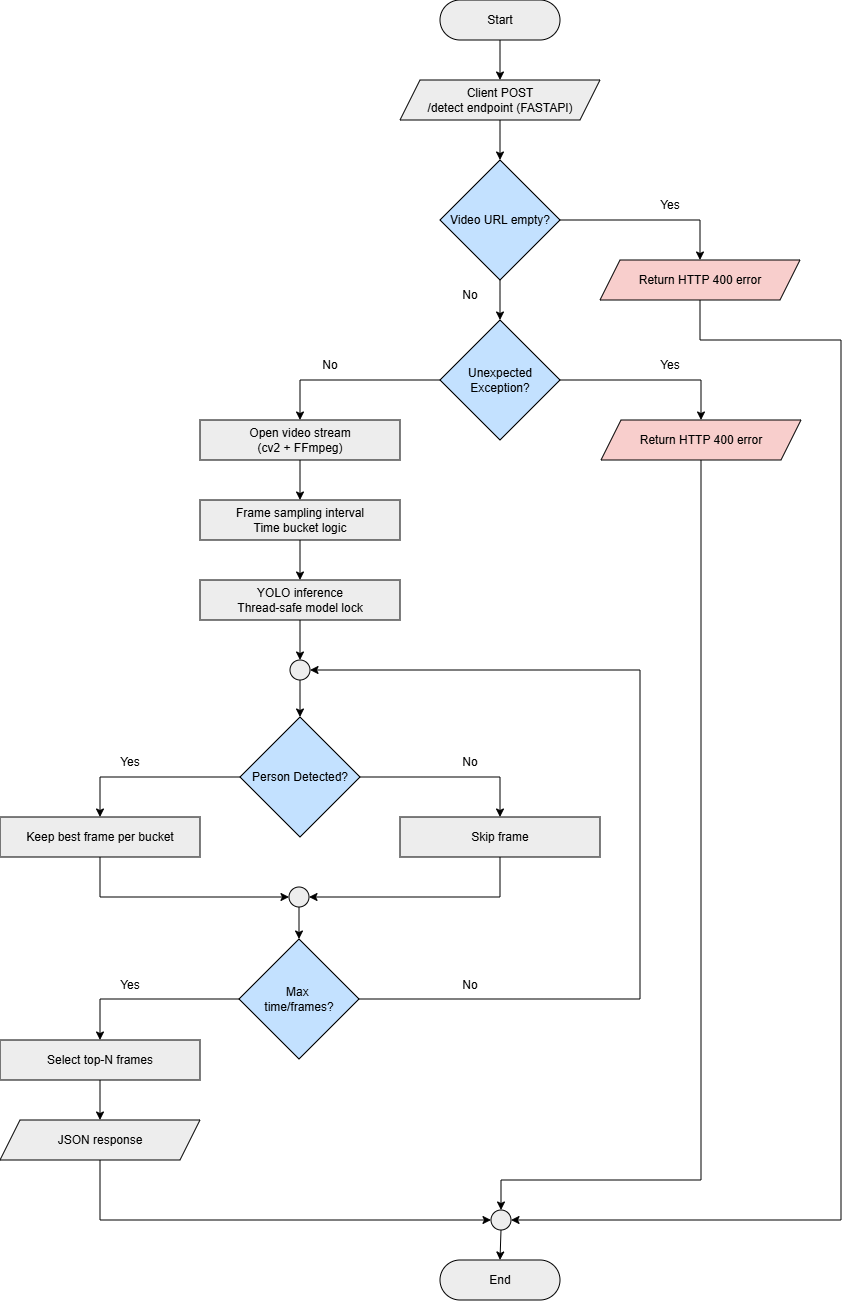

The diagram above was exported from draw.io. Its source (the exported page's mxGraphModel, read from the mxfile embedded in the PNG):
<mxGraphModel dx="432" dy="257" grid="1" gridSize="10" guides="1" tooltips="1" connect="1" arrows="1" fold="1" page="1" pageScale="1" pageWidth="850" pageHeight="1100" math="0" shadow="0">
  <root>
    <mxCell id="0" />
    <mxCell id="1" parent="0" />
    <mxCell id="67ec2IdTJgYTpTMYq32s-3" edge="1" parent="1" source="67ec2IdTJgYTpTMYq32s-1" style="edgeStyle=orthogonalEdgeStyle;rounded=0;orthogonalLoop=1;jettySize=auto;html=1;exitX=0.5;exitY=1;exitDx=0;exitDy=0;entryX=0.5;entryY=0;entryDx=0;entryDy=0;" target="67ec2IdTJgYTpTMYq32s-2">
      <mxGeometry relative="1" as="geometry" />
    </mxCell>
    <mxCell id="67ec2IdTJgYTpTMYq32s-1" parent="1" style="rounded=1;whiteSpace=wrap;html=1;arcSize=50;fillColor=#EDEDED;" value="Start" vertex="1">
      <mxGeometry height="40" width="120" x="441" y="20" as="geometry" />
    </mxCell>
    <mxCell id="67ec2IdTJgYTpTMYq32s-52" edge="1" parent="1" source="67ec2IdTJgYTpTMYq32s-2" style="edgeStyle=orthogonalEdgeStyle;rounded=0;orthogonalLoop=1;jettySize=auto;html=1;exitX=0.5;exitY=1;exitDx=0;exitDy=0;entryX=0.5;entryY=0;entryDx=0;entryDy=0;" target="67ec2IdTJgYTpTMYq32s-50">
      <mxGeometry relative="1" as="geometry" />
    </mxCell>
    <mxCell id="67ec2IdTJgYTpTMYq32s-2" parent="1" style="shape=parallelogram;perimeter=parallelogramPerimeter;whiteSpace=wrap;html=1;fixedSize=1;fillColor=#EDEDED;" value="Client POST&lt;div&gt;/detect endpoint (FASTAPI)&lt;/div&gt;" vertex="1">
      <mxGeometry height="40" width="200" x="401" y="100" as="geometry" />
    </mxCell>
    <mxCell id="67ec2IdTJgYTpTMYq32s-7" edge="1" parent="1" source="67ec2IdTJgYTpTMYq32s-4" style="edgeStyle=orthogonalEdgeStyle;rounded=0;orthogonalLoop=1;jettySize=auto;html=1;exitX=0.5;exitY=1;exitDx=0;exitDy=0;entryX=0.5;entryY=0;entryDx=0;entryDy=0;" target="67ec2IdTJgYTpTMYq32s-6">
      <mxGeometry relative="1" as="geometry" />
    </mxCell>
    <mxCell id="67ec2IdTJgYTpTMYq32s-4" parent="1" style="rounded=0;whiteSpace=wrap;html=1;fillColor=#EDEDED;" value="Open video stream&lt;div&gt;(cv2 + FFmpeg)&lt;/div&gt;" vertex="1">
      <mxGeometry height="40" width="200" x="201" y="440" as="geometry" />
    </mxCell>
    <mxCell id="67ec2IdTJgYTpTMYq32s-9" edge="1" parent="1" source="67ec2IdTJgYTpTMYq32s-6" style="edgeStyle=orthogonalEdgeStyle;rounded=0;orthogonalLoop=1;jettySize=auto;html=1;exitX=0.5;exitY=1;exitDx=0;exitDy=0;" target="67ec2IdTJgYTpTMYq32s-8">
      <mxGeometry relative="1" as="geometry" />
    </mxCell>
    <mxCell id="67ec2IdTJgYTpTMYq32s-6" parent="1" style="rounded=0;whiteSpace=wrap;html=1;fillColor=#EDEDED;" value="Frame sampling interval&lt;div&gt;Time bucket logic&lt;/div&gt;" vertex="1">
      <mxGeometry height="40" width="200" x="201" y="520" as="geometry" />
    </mxCell>
    <mxCell id="67ec2IdTJgYTpTMYq32s-45" edge="1" parent="1" source="67ec2IdTJgYTpTMYq32s-8" style="edgeStyle=orthogonalEdgeStyle;rounded=0;orthogonalLoop=1;jettySize=auto;html=1;exitX=0.5;exitY=1;exitDx=0;exitDy=0;entryX=0.5;entryY=0;entryDx=0;entryDy=0;" target="67ec2IdTJgYTpTMYq32s-44">
      <mxGeometry relative="1" as="geometry" />
    </mxCell>
    <mxCell id="67ec2IdTJgYTpTMYq32s-8" parent="1" style="rounded=0;whiteSpace=wrap;html=1;fillColor=#EDEDED;" value="YOLO inference&lt;div&gt;Thread-safe model lock&lt;/div&gt;" vertex="1">
      <mxGeometry height="40" width="200" x="201" y="600" as="geometry" />
    </mxCell>
    <mxCell id="67ec2IdTJgYTpTMYq32s-14" edge="1" parent="1" source="67ec2IdTJgYTpTMYq32s-10" style="edgeStyle=orthogonalEdgeStyle;rounded=0;orthogonalLoop=1;jettySize=auto;html=1;exitX=0;exitY=0.5;exitDx=0;exitDy=0;entryX=0.5;entryY=0;entryDx=0;entryDy=0;" target="67ec2IdTJgYTpTMYq32s-12">
      <mxGeometry relative="1" as="geometry" />
    </mxCell>
    <mxCell id="67ec2IdTJgYTpTMYq32s-15" edge="1" parent="1" source="67ec2IdTJgYTpTMYq32s-10" style="edgeStyle=orthogonalEdgeStyle;rounded=0;orthogonalLoop=1;jettySize=auto;html=1;exitX=1;exitY=0.5;exitDx=0;exitDy=0;entryX=0.5;entryY=0;entryDx=0;entryDy=0;" target="67ec2IdTJgYTpTMYq32s-13">
      <mxGeometry relative="1" as="geometry" />
    </mxCell>
    <mxCell id="67ec2IdTJgYTpTMYq32s-10" parent="1" style="rhombus;whiteSpace=wrap;html=1;fillColor=#C3E1FF;" value="Person Detected?" vertex="1">
      <mxGeometry height="120" width="120" x="241" y="737" as="geometry" />
    </mxCell>
    <mxCell id="67ec2IdTJgYTpTMYq32s-20" edge="1" parent="1" source="67ec2IdTJgYTpTMYq32s-12" style="edgeStyle=orthogonalEdgeStyle;rounded=0;orthogonalLoop=1;jettySize=auto;html=1;exitX=0.5;exitY=1;exitDx=0;exitDy=0;entryX=0;entryY=0.5;entryDx=0;entryDy=0;" target="67ec2IdTJgYTpTMYq32s-19">
      <mxGeometry relative="1" as="geometry" />
    </mxCell>
    <mxCell id="67ec2IdTJgYTpTMYq32s-12" parent="1" style="rounded=0;whiteSpace=wrap;html=1;fillColor=#EDEDED;" value="Keep best frame per bucket" vertex="1">
      <mxGeometry height="40" width="200" x="1" y="837" as="geometry" />
    </mxCell>
    <mxCell id="67ec2IdTJgYTpTMYq32s-21" edge="1" parent="1" source="67ec2IdTJgYTpTMYq32s-13" style="edgeStyle=orthogonalEdgeStyle;rounded=0;orthogonalLoop=1;jettySize=auto;html=1;exitX=0.5;exitY=1;exitDx=0;exitDy=0;entryX=1;entryY=0.5;entryDx=0;entryDy=0;" target="67ec2IdTJgYTpTMYq32s-19">
      <mxGeometry relative="1" as="geometry" />
    </mxCell>
    <mxCell id="67ec2IdTJgYTpTMYq32s-13" parent="1" style="rounded=0;whiteSpace=wrap;html=1;fillColor=#EDEDED;" value="Skip frame" vertex="1">
      <mxGeometry height="40" width="200" x="401" y="837" as="geometry" />
    </mxCell>
    <mxCell id="67ec2IdTJgYTpTMYq32s-16" parent="1" style="text;html=1;whiteSpace=wrap;strokeColor=none;fillColor=none;align=center;verticalAlign=middle;rounded=0;" value="No" vertex="1">
      <mxGeometry height="30" width="60" x="441" y="767" as="geometry" />
    </mxCell>
    <mxCell id="67ec2IdTJgYTpTMYq32s-17" parent="1" style="text;html=1;whiteSpace=wrap;strokeColor=none;fillColor=none;align=center;verticalAlign=middle;rounded=0;" value="Yes" vertex="1">
      <mxGeometry height="30" width="60" x="101" y="767" as="geometry" />
    </mxCell>
    <mxCell id="67ec2IdTJgYTpTMYq32s-24" edge="1" parent="1" source="67ec2IdTJgYTpTMYq32s-18" style="edgeStyle=orthogonalEdgeStyle;rounded=0;orthogonalLoop=1;jettySize=auto;html=1;exitX=0.5;exitY=1;exitDx=0;exitDy=0;" target="67ec2IdTJgYTpTMYq32s-23">
      <mxGeometry relative="1" as="geometry" />
    </mxCell>
    <mxCell id="67ec2IdTJgYTpTMYq32s-18" parent="1" style="rounded=0;whiteSpace=wrap;html=1;fillColor=#EDEDED;" value="Select top-N frames" vertex="1">
      <mxGeometry height="40" width="200" x="1" y="1060" as="geometry" />
    </mxCell>
    <mxCell id="yGXf5Q4WUKdDWiX73HhT-1" edge="1" parent="1" source="67ec2IdTJgYTpTMYq32s-19" style="edgeStyle=orthogonalEdgeStyle;rounded=0;orthogonalLoop=1;jettySize=auto;html=1;exitX=0.5;exitY=1;exitDx=0;exitDy=0;entryX=0.5;entryY=0;entryDx=0;entryDy=0;" target="67ec2IdTJgYTpTMYq32s-31">
      <mxGeometry relative="1" as="geometry" />
    </mxCell>
    <mxCell id="67ec2IdTJgYTpTMYq32s-19" parent="1" style="ellipse;whiteSpace=wrap;html=1;aspect=fixed;fillColor=#EDEDED;" value="" vertex="1">
      <mxGeometry height="20" width="20" x="290" y="907" as="geometry" />
    </mxCell>
    <mxCell id="67ec2IdTJgYTpTMYq32s-70" edge="1" parent="1" source="67ec2IdTJgYTpTMYq32s-23" style="edgeStyle=orthogonalEdgeStyle;rounded=0;orthogonalLoop=1;jettySize=auto;html=1;exitX=0.5;exitY=1;exitDx=0;exitDy=0;entryX=0;entryY=0.5;entryDx=0;entryDy=0;" target="67ec2IdTJgYTpTMYq32s-69">
      <mxGeometry relative="1" as="geometry" />
    </mxCell>
    <mxCell id="67ec2IdTJgYTpTMYq32s-23" parent="1" style="shape=parallelogram;perimeter=parallelogramPerimeter;whiteSpace=wrap;html=1;fixedSize=1;fillColor=#EDEDED;" value="JSON response" vertex="1">
      <mxGeometry height="40" width="200" x="1" y="1140" as="geometry" />
    </mxCell>
    <mxCell id="67ec2IdTJgYTpTMYq32s-25" parent="1" style="rounded=1;whiteSpace=wrap;html=1;arcSize=50;fillColor=#EDEDED;" value="End" vertex="1">
      <mxGeometry height="40" width="120" x="441" y="1280" as="geometry" />
    </mxCell>
    <mxCell id="67ec2IdTJgYTpTMYq32s-41" edge="1" parent="1" source="67ec2IdTJgYTpTMYq32s-31" style="edgeStyle=orthogonalEdgeStyle;rounded=0;orthogonalLoop=1;jettySize=auto;html=1;exitX=0;exitY=0.5;exitDx=0;exitDy=0;entryX=0.5;entryY=0;entryDx=0;entryDy=0;" target="67ec2IdTJgYTpTMYq32s-18">
      <mxGeometry relative="1" as="geometry" />
    </mxCell>
    <mxCell id="67ec2IdTJgYTpTMYq32s-47" edge="1" parent="1" source="67ec2IdTJgYTpTMYq32s-31" style="edgeStyle=orthogonalEdgeStyle;rounded=0;orthogonalLoop=1;jettySize=auto;html=1;exitX=1;exitY=0.5;exitDx=0;exitDy=0;entryX=1;entryY=0.5;entryDx=0;entryDy=0;" target="67ec2IdTJgYTpTMYq32s-44">
      <mxGeometry relative="1" as="geometry">
        <Array as="points">
          <mxPoint x="641" y="1019" />
          <mxPoint x="641" y="690" />
        </Array>
      </mxGeometry>
    </mxCell>
    <mxCell id="67ec2IdTJgYTpTMYq32s-31" parent="1" style="rhombus;whiteSpace=wrap;html=1;fillColor=#C3E1FF;" value="Max&amp;nbsp;&lt;div&gt;time/frames?&lt;/div&gt;" vertex="1">
      <mxGeometry height="120" width="120" x="240" y="959" as="geometry" />
    </mxCell>
    <mxCell id="67ec2IdTJgYTpTMYq32s-46" edge="1" parent="1" source="67ec2IdTJgYTpTMYq32s-44" style="edgeStyle=orthogonalEdgeStyle;rounded=0;orthogonalLoop=1;jettySize=auto;html=1;exitX=0.5;exitY=1;exitDx=0;exitDy=0;entryX=0.5;entryY=0;entryDx=0;entryDy=0;" target="67ec2IdTJgYTpTMYq32s-10">
      <mxGeometry relative="1" as="geometry" />
    </mxCell>
    <mxCell id="67ec2IdTJgYTpTMYq32s-44" parent="1" style="ellipse;whiteSpace=wrap;html=1;aspect=fixed;fillColor=#EDEDED;" value="" vertex="1">
      <mxGeometry height="20" width="20" x="291" y="680" as="geometry" />
    </mxCell>
    <mxCell id="67ec2IdTJgYTpTMYq32s-48" parent="1" style="text;html=1;whiteSpace=wrap;strokeColor=none;fillColor=none;align=center;verticalAlign=middle;rounded=0;" value="No" vertex="1">
      <mxGeometry height="30" width="60" x="441" y="990" as="geometry" />
    </mxCell>
    <mxCell id="67ec2IdTJgYTpTMYq32s-49" parent="1" style="text;html=1;whiteSpace=wrap;strokeColor=none;fillColor=none;align=center;verticalAlign=middle;rounded=0;" value="Yes" vertex="1">
      <mxGeometry height="30" width="60" x="101" y="990" as="geometry" />
    </mxCell>
    <mxCell id="67ec2IdTJgYTpTMYq32s-60" edge="1" parent="1" source="67ec2IdTJgYTpTMYq32s-50" style="edgeStyle=orthogonalEdgeStyle;rounded=0;orthogonalLoop=1;jettySize=auto;html=1;exitX=0.5;exitY=1;exitDx=0;exitDy=0;entryX=0.5;entryY=0;entryDx=0;entryDy=0;" target="67ec2IdTJgYTpTMYq32s-59">
      <mxGeometry relative="1" as="geometry" />
    </mxCell>
    <mxCell id="67ec2IdTJgYTpTMYq32s-66" edge="1" parent="1" source="67ec2IdTJgYTpTMYq32s-50" style="edgeStyle=orthogonalEdgeStyle;rounded=0;orthogonalLoop=1;jettySize=auto;html=1;exitX=1;exitY=0.5;exitDx=0;exitDy=0;entryX=0.5;entryY=0;entryDx=0;entryDy=0;" target="67ec2IdTJgYTpTMYq32s-53">
      <mxGeometry relative="1" as="geometry" />
    </mxCell>
    <mxCell id="67ec2IdTJgYTpTMYq32s-50" parent="1" style="rhombus;whiteSpace=wrap;html=1;fillColor=#C3E1FF;" value="Video URL empty?" vertex="1">
      <mxGeometry height="120" width="120" x="441" y="180" as="geometry" />
    </mxCell>
    <mxCell id="67ec2IdTJgYTpTMYq32s-73" edge="1" parent="1" source="67ec2IdTJgYTpTMYq32s-53" style="edgeStyle=orthogonalEdgeStyle;rounded=0;orthogonalLoop=1;jettySize=auto;html=1;exitX=0.5;exitY=1;exitDx=0;exitDy=0;entryX=1;entryY=0.5;entryDx=0;entryDy=0;" target="67ec2IdTJgYTpTMYq32s-69">
      <mxGeometry relative="1" as="geometry">
        <Array as="points">
          <mxPoint x="701" y="360" />
          <mxPoint x="842" y="360" />
          <mxPoint x="842" y="1240" />
        </Array>
      </mxGeometry>
    </mxCell>
    <mxCell id="67ec2IdTJgYTpTMYq32s-53" parent="1" style="shape=parallelogram;perimeter=parallelogramPerimeter;whiteSpace=wrap;html=1;fixedSize=1;fillColor=#F8CECC;" value="Return HTTP 400 error" vertex="1">
      <mxGeometry height="40" width="200" x="601" y="280" as="geometry" />
    </mxCell>
    <mxCell id="67ec2IdTJgYTpTMYq32s-57" parent="1" style="text;html=1;whiteSpace=wrap;strokeColor=none;fillColor=none;align=center;verticalAlign=middle;rounded=0;" value="Yes" vertex="1">
      <mxGeometry height="30" width="60" x="641" y="210" as="geometry" />
    </mxCell>
    <mxCell id="67ec2IdTJgYTpTMYq32s-58" parent="1" style="text;html=1;whiteSpace=wrap;strokeColor=none;fillColor=none;align=center;verticalAlign=middle;rounded=0;" value="No" vertex="1">
      <mxGeometry height="30" width="60" x="441" y="300" as="geometry" />
    </mxCell>
    <mxCell id="67ec2IdTJgYTpTMYq32s-67" edge="1" parent="1" source="67ec2IdTJgYTpTMYq32s-59" style="edgeStyle=orthogonalEdgeStyle;rounded=0;orthogonalLoop=1;jettySize=auto;html=1;exitX=1;exitY=0.5;exitDx=0;exitDy=0;entryX=0.5;entryY=0;entryDx=0;entryDy=0;" target="67ec2IdTJgYTpTMYq32s-61">
      <mxGeometry relative="1" as="geometry" />
    </mxCell>
    <mxCell id="67ec2IdTJgYTpTMYq32s-68" edge="1" parent="1" source="67ec2IdTJgYTpTMYq32s-59" style="edgeStyle=orthogonalEdgeStyle;rounded=0;orthogonalLoop=1;jettySize=auto;html=1;exitX=0;exitY=0.5;exitDx=0;exitDy=0;entryX=0.5;entryY=0;entryDx=0;entryDy=0;" target="67ec2IdTJgYTpTMYq32s-4">
      <mxGeometry relative="1" as="geometry" />
    </mxCell>
    <mxCell id="67ec2IdTJgYTpTMYq32s-59" parent="1" style="rhombus;whiteSpace=wrap;html=1;fillColor=#C3E1FF;" value="Unexpected Exception?" vertex="1">
      <mxGeometry height="120" width="120" x="441" y="340" as="geometry" />
    </mxCell>
    <mxCell id="67ec2IdTJgYTpTMYq32s-71" edge="1" parent="1" source="67ec2IdTJgYTpTMYq32s-61" style="edgeStyle=orthogonalEdgeStyle;rounded=0;orthogonalLoop=1;jettySize=auto;html=1;exitX=0.5;exitY=1;exitDx=0;exitDy=0;entryX=0.5;entryY=0;entryDx=0;entryDy=0;" target="67ec2IdTJgYTpTMYq32s-69">
      <mxGeometry relative="1" as="geometry">
        <Array as="points">
          <mxPoint x="702" y="1200" />
          <mxPoint x="502" y="1200" />
        </Array>
      </mxGeometry>
    </mxCell>
    <mxCell id="67ec2IdTJgYTpTMYq32s-61" parent="1" style="shape=parallelogram;perimeter=parallelogramPerimeter;whiteSpace=wrap;html=1;fixedSize=1;fillColor=#F8CECC;" value="Return HTTP 400 error" vertex="1">
      <mxGeometry height="40" width="200" x="602" y="440" as="geometry" />
    </mxCell>
    <mxCell id="67ec2IdTJgYTpTMYq32s-63" parent="1" style="text;html=1;whiteSpace=wrap;strokeColor=none;fillColor=none;align=center;verticalAlign=middle;rounded=0;" value="Yes" vertex="1">
      <mxGeometry height="30" width="60" x="641" y="370" as="geometry" />
    </mxCell>
    <mxCell id="67ec2IdTJgYTpTMYq32s-65" parent="1" style="text;html=1;whiteSpace=wrap;strokeColor=none;fillColor=none;align=center;verticalAlign=middle;rounded=0;" value="No" vertex="1">
      <mxGeometry height="30" width="60" x="301" y="370" as="geometry" />
    </mxCell>
    <mxCell id="67ec2IdTJgYTpTMYq32s-74" edge="1" parent="1" source="67ec2IdTJgYTpTMYq32s-69" style="edgeStyle=orthogonalEdgeStyle;rounded=0;orthogonalLoop=1;jettySize=auto;html=1;exitX=0.5;exitY=1;exitDx=0;exitDy=0;entryX=0.5;entryY=0;entryDx=0;entryDy=0;" target="67ec2IdTJgYTpTMYq32s-25">
      <mxGeometry relative="1" as="geometry" />
    </mxCell>
    <mxCell id="67ec2IdTJgYTpTMYq32s-69" parent="1" style="ellipse;whiteSpace=wrap;html=1;aspect=fixed;fillColor=#EDEDED;" value="" vertex="1">
      <mxGeometry height="20" width="20" x="492" y="1230" as="geometry" />
    </mxCell>
  </root>
</mxGraphModel>